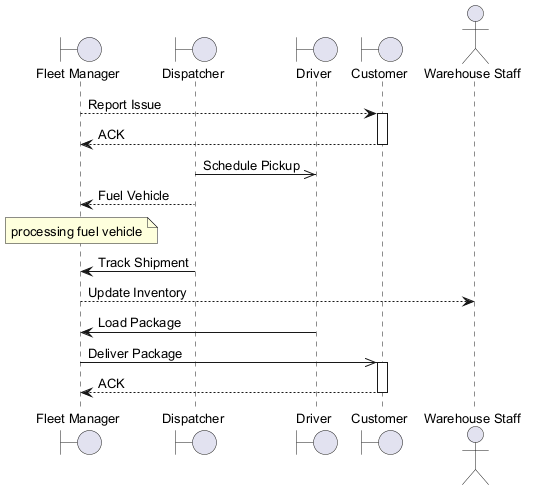

The diagram above was rendered by PlantUML. Its source (embedded in the PNG):
@startuml
skinparam backgroundColor #FFFFFF
skinparam classBackgroundColor #F3E5F5
skinparam classBorderColor #6A1B9A
skinparam defaultFontSize 13
boundary "Fleet Manager" as FM
boundary "Dispatcher" as D
boundary "Driver" as D2
boundary "Customer" as C
actor "Warehouse Staff" as WS
FM --> C : Report Issue
activate C
C --> FM : ACK
deactivate C
D ->> D2 : Schedule Pickup
D --> FM : Fuel Vehicle
note over FM : processing fuel vehicle
D -> FM : Track Shipment
FM --> WS : Update Inventory
D2 -> FM : Load Package
FM ->> C : Deliver Package
activate C
C --> FM : ACK
deactivate C
@enduml